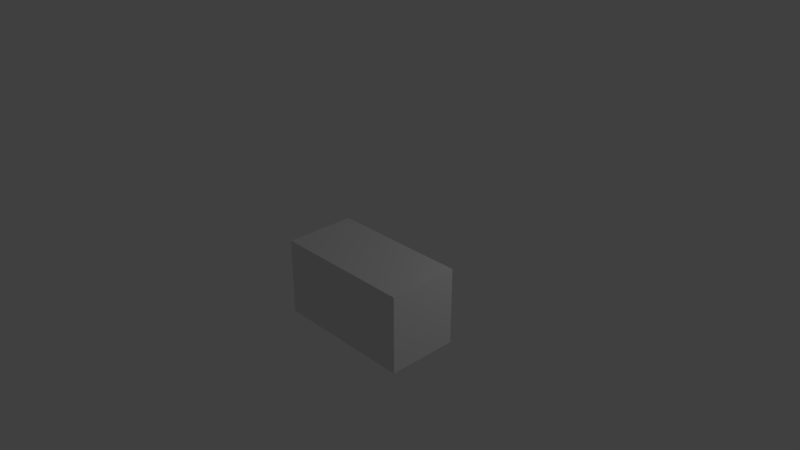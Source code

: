 # Source: TreasureChest.blend  (saved by Blender 2.78.0; exported with 4.5.12 LTS)
import bpy
from mathutils import Matrix  # noqa: F401  (used for matrix-valued properties, if any)

bpy.ops.wm.read_factory_settings(use_empty=True)
scene = bpy.context.scene
scene.name = 'Scene'

# ---- collections
col_collection_1 = bpy.data.collections.new('Collection 1'); scene.collection.children.link(col_collection_1)

# ---- materials (node trees are filled in below, after node groups)
mat_material = bpy.data.materials.new('Material')
mat_material.alpha_threshold = 0.0
mat_material.use_transparent_shadow = False
mat_material.roughness = 0.5
mat_material.line_color = (0.0, 0.0, 0.0, 1.0)

# ---- material node trees

# ---- world
world_world = bpy.data.worlds.new('World'); scene.world = world_world
world_world.color = (0.05088, 0.05088, 0.05088)
world_world.use_sun_shadow = False
world_world.sun_shadow_jitter_overblur = 0.0
world_world.cycles.sampling_method = 'MANUAL'

# ---- cameras
cam_camera = bpy.data.cameras.new('Camera')
cam_camera.clip_end = 100.0
cam_camera.lens = 35.0
cam_camera.sensor_width = 32.0
cam_camera.sensor_height = 18.0
cam_camera.ortho_scale = 7.314
cam_camera.dof.focus_distance = 0.0
cam_camera.dof.aperture_fstop = 128.0

# ---- lights
light_area = bpy.data.lights.new('Area', 'AREA')
light_area.transmission_factor = 0.0
light_area.energy = 78.54
light_area.shadow_buffer_clip_start = 0.5
light_area.shadow_soft_size = 0.1
light_area.shadow_maximum_resolution = 0.006
light_area.use_absolute_resolution = True
light_area.size = 0.1
light_area.size_y = 0.1
light_lamp = bpy.data.lights.new('Lamp', 'POINT')
light_lamp.transmission_factor = 0.0
light_lamp.cutoff_distance = 30.0
light_lamp.energy = 100.0
light_lamp.shadow_buffer_clip_start = 1.001
light_lamp.shadow_soft_size = 0.1
light_lamp.shadow_maximum_resolution = 0.006
light_lamp.use_absolute_resolution = True

# ---- meshes
me_cube = bpy.data.meshes.new('Cube')
me_cube.from_pydata([(1.0, 0.5, -1.2), (1.0, -0.5, -1.2), (-1.0, -0.5, -1.2), (-1.0, 0.5, -1.2), (1.0, 0.5, -0.1102), (1.0, -0.5, -0.1102), (-1.0, -0.5, -0.1102), (-1.0, 0.5, -0.1102)], [], [(0, 1, 2, 3), (4, 7, 6, 5), (0, 4, 5, 1), (1, 5, 6, 2), (2, 6, 7, 3), (4, 0, 3, 7)])
_uv = me_cube.uv_layers.new(name='UVMap')
_uv.uv.foreach_set('vector', [0.0001923, 0.5002, 0.2393, 0.5002, 0.2393, 0.9998, 0.0001924, 0.9998, 0.5221, 0.4998, 0.5221, 0.0001923, 0.7611, 0.0001923, 0.7611, 0.4998, 0.5119, 0.7393, 0.2396, 0.7393, 0.2396, 0.5002, 0.5119, 0.5002, 0.2607, 0.4998, 0.0001923, 0.4998, 0.0001924, 0.0001923, 0.2607, 0.0001924, 0.5123, 0.5002, 0.7845, 0.5002, 0.7845, 0.7393, 0.5123, 0.7393, 0.5217, 0.4998, 0.2611, 0.4998, 0.2611, 0.0001923, 0.5217, 0.0001923])
me_cube.materials.append(mat_material)
me_cube.use_remesh_preserve_volume = False
me_cube.use_remesh_preserve_attributes = False
me_cube.use_mirror_vertex_groups = False
me_cube.update()

# ---- objects
ob_area = bpy.data.objects.new('Area', light_area)
ob_chest = bpy.data.objects.new('Chest', me_cube)
ob_lamp = bpy.data.objects.new('Lamp', light_lamp)
ob_camera = bpy.data.objects.new('Camera', cam_camera)

# ---- transforms, parenting, visibility, modifiers, constraints
ob_area.location = (-1.698, -2.431, -3.599)
ob_area.lineart.crease_threshold = 0.0
ob_chest.location = (-8.941e-08, -1.341e-07, 0.1)
ob_chest.lock_rotations_4d = False
ob_chest.empty_display_type = 'ARROWS'
ob_chest.lineart.crease_threshold = 0.0
ob_lamp.location = (4.076, 3.065, 3.279)
ob_lamp.rotation_euler = (0.6503, 0.05522, 1.866)
ob_lamp.lock_rotations_4d = False
ob_lamp.empty_display_type = 'ARROWS'
ob_lamp.color = (0.0, 0.0, 0.0, 0.0)
ob_lamp.lineart.crease_threshold = 0.0
ob_camera.location = (7.481, -6.508, 5.344)
ob_camera.rotation_euler = (1.109, 0.0, 0.8149)
ob_camera.lock_rotations_4d = False
ob_camera.empty_display_type = 'ARROWS'
ob_camera.color = (0.0, 0.0, 0.0, 0.0)
ob_camera.display_type = 'WIRE'
ob_camera.lineart.crease_threshold = 0.0

# ---- collection membership
col_collection_1.objects.link(ob_area)
col_collection_1.objects.link(ob_chest)
col_collection_1.objects.link(ob_lamp)
col_collection_1.objects.link(ob_camera)

# ---- scene / render settings (as saved in the file)
scene.camera = ob_camera
scene.frame_start = 1; scene.frame_end = 250; scene.frame_set(6)
scene.render.engine = 'BLENDER_EEVEE_NEXT'
scene.render.resolution_percentage = 50
scene.render.dither_intensity = 0.0
scene.cycles.use_denoising = False
scene.cycles.samples = 128
scene.cycles.sampling_pattern = 'TABULATED_SOBOL'
scene.cycles.light_sampling_threshold = 0.0
scene.cycles.use_adaptive_sampling = False
scene.cycles.use_light_tree = False
scene.cycles.blur_glossy = 0.0
scene.cycles.sample_clamp_indirect = 0.0
scene.view_settings.view_transform = 'Standard'
bpy.context.view_layer.update()

